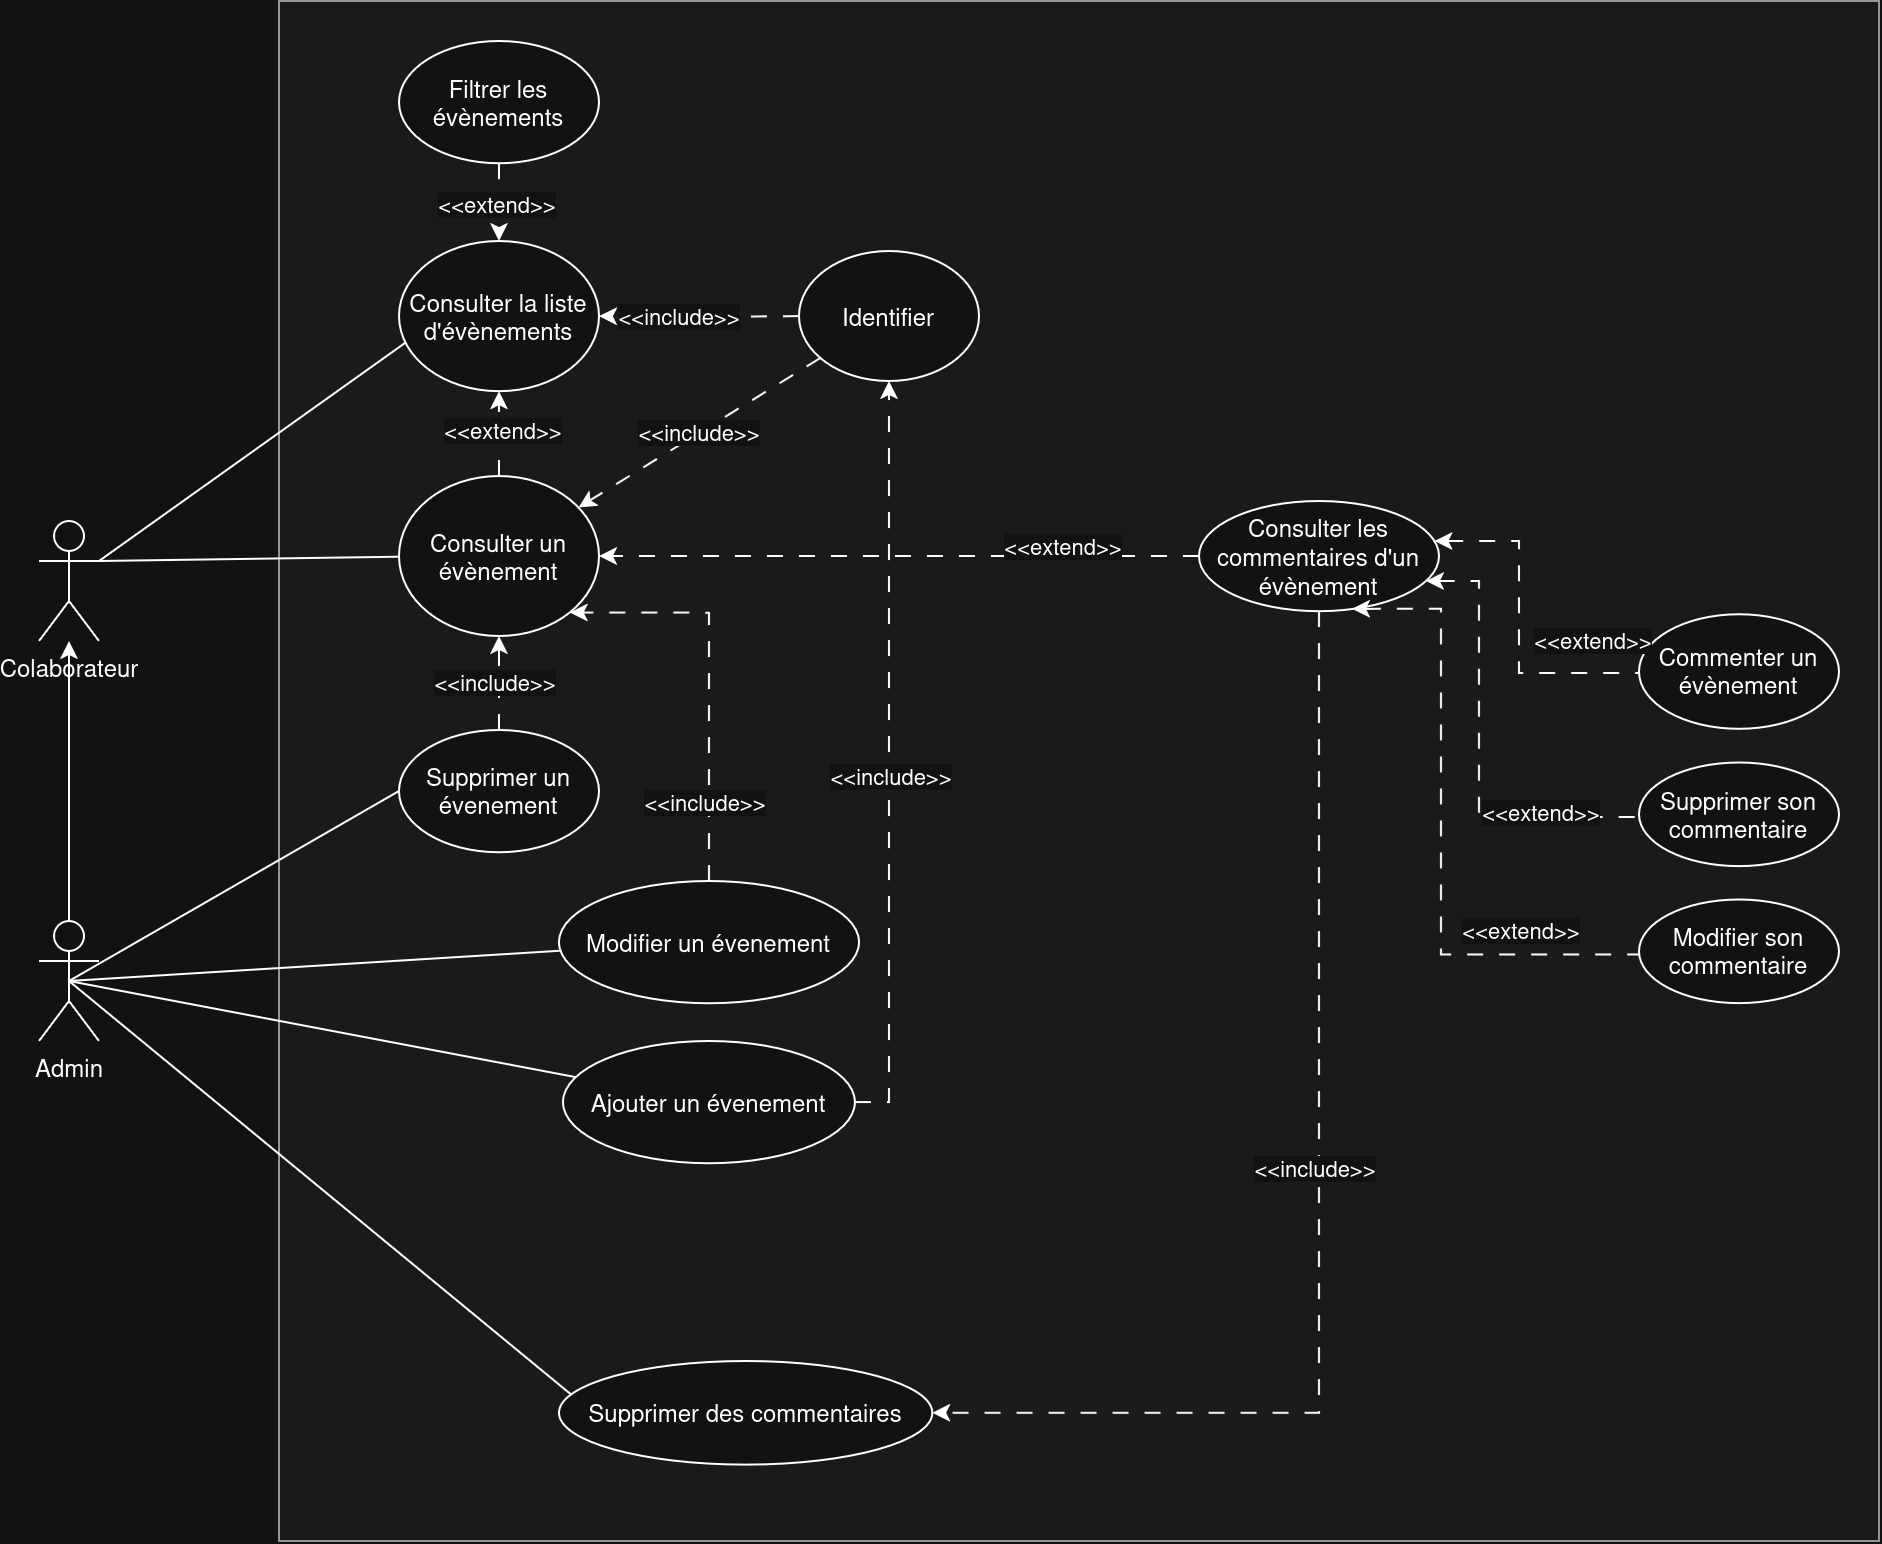

The diagram above was exported from draw.io. Its source (the exported page's mxGraphModel, read from the mxfile embedded in the PNG):
<mxGraphModel dx="2771" dy="991" grid="1" gridSize="10" guides="1" tooltips="1" connect="1" arrows="1" fold="1" page="1" pageScale="1" pageWidth="850" pageHeight="1100" math="0" shadow="0">
  <root>
    <mxCell id="ERGzkDVF7CYpRM0f3dHL-0" />
    <mxCell id="ERGzkDVF7CYpRM0f3dHL-1" parent="ERGzkDVF7CYpRM0f3dHL-0" />
    <mxCell id="ERGzkDVF7CYpRM0f3dHL-2" value="" style="group;fillColor=#f5f5f5;fontColor=#333333;strokeColor=#666666;movable=1;resizable=1;rotatable=1;deletable=1;editable=1;locked=0;connectable=1;container=0;" parent="ERGzkDVF7CYpRM0f3dHL-1" connectable="0" vertex="1">
      <mxGeometry y="110" width="800" height="770" as="geometry" />
    </mxCell>
    <mxCell id="ERGzkDVF7CYpRM0f3dHL-3" value="Colaborateur" style="shape=umlActor;verticalLabelPosition=bottom;verticalAlign=top;html=1;outlineConnect=0;" parent="ERGzkDVF7CYpRM0f3dHL-1" vertex="1">
      <mxGeometry x="-120" y="370" width="30" height="60" as="geometry" />
    </mxCell>
    <mxCell id="ERGzkDVF7CYpRM0f3dHL-4" value="Admin" style="shape=umlActor;verticalLabelPosition=bottom;verticalAlign=top;html=1;outlineConnect=0;" parent="ERGzkDVF7CYpRM0f3dHL-1" vertex="1">
      <mxGeometry x="-120" y="570" width="30" height="60" as="geometry" />
    </mxCell>
    <mxCell id="ERGzkDVF7CYpRM0f3dHL-5" value="" style="endArrow=none;html=1;rounded=0;exitX=1;exitY=0.3333333333333333;exitDx=0;exitDy=0;exitPerimeter=0;startFill=0;entryX=0.044;entryY=0.666;entryDx=0;entryDy=0;entryPerimeter=0;" parent="ERGzkDVF7CYpRM0f3dHL-1" source="ERGzkDVF7CYpRM0f3dHL-3" target="ERGzkDVF7CYpRM0f3dHL-8" edge="1">
      <mxGeometry width="50" height="50" relative="1" as="geometry">
        <mxPoint x="160" y="150" as="sourcePoint" />
        <mxPoint x="170" y="130" as="targetPoint" />
      </mxGeometry>
    </mxCell>
    <mxCell id="ERGzkDVF7CYpRM0f3dHL-6" value="&lt;div&gt;&amp;lt;&amp;lt;include&amp;gt;&amp;gt;&lt;/div&gt;" style="edgeStyle=none;rounded=0;orthogonalLoop=1;jettySize=auto;html=1;dashed=1;dashPattern=8 8;entryX=1;entryY=0.5;entryDx=0;entryDy=0;exitX=0;exitY=0.5;exitDx=0;exitDy=0;" parent="ERGzkDVF7CYpRM0f3dHL-1" source="ERGzkDVF7CYpRM0f3dHL-7" target="ERGzkDVF7CYpRM0f3dHL-8" edge="1">
      <mxGeometry x="0.1999" relative="1" as="geometry">
        <mxPoint x="180" y="360" as="targetPoint" />
        <mxPoint x="240" y="190" as="sourcePoint" />
        <Array as="points">
          <mxPoint x="210" y="268" />
        </Array>
        <mxPoint as="offset" />
      </mxGeometry>
    </mxCell>
    <mxCell id="ERGzkDVF7CYpRM0f3dHL-7" value="Identifier" style="ellipse;whiteSpace=wrap;html=1;" parent="ERGzkDVF7CYpRM0f3dHL-1" vertex="1">
      <mxGeometry x="260" y="235.04000000000002" width="90" height="65" as="geometry" />
    </mxCell>
    <mxCell id="ERGzkDVF7CYpRM0f3dHL-8" value="Consulter la liste d'évènements" style="ellipse;whiteSpace=wrap;html=1;" parent="ERGzkDVF7CYpRM0f3dHL-1" vertex="1">
      <mxGeometry x="59.989999999999995" y="230" width="100" height="75.08" as="geometry" />
    </mxCell>
    <mxCell id="ERGzkDVF7CYpRM0f3dHL-9" value="Commenter un évènement" style="ellipse;whiteSpace=wrap;html=1;" parent="ERGzkDVF7CYpRM0f3dHL-1" vertex="1">
      <mxGeometry x="680" y="416.66999999999996" width="100" height="57.29" as="geometry" />
    </mxCell>
    <mxCell id="ERGzkDVF7CYpRM0f3dHL-10" value="Ajouter un évenement" style="ellipse;whiteSpace=wrap;html=1;" parent="ERGzkDVF7CYpRM0f3dHL-1" vertex="1">
      <mxGeometry x="142.03" y="630" width="145.95" height="61.11" as="geometry" />
    </mxCell>
    <mxCell id="ERGzkDVF7CYpRM0f3dHL-11" value="Filtrer les évènements" style="ellipse;whiteSpace=wrap;html=1;" parent="ERGzkDVF7CYpRM0f3dHL-1" vertex="1">
      <mxGeometry x="59.99" y="130" width="100" height="61.11" as="geometry" />
    </mxCell>
    <mxCell id="ERGzkDVF7CYpRM0f3dHL-12" value="" style="edgeStyle=none;orthogonalLoop=1;jettySize=auto;html=1;rounded=0;dashed=1;dashPattern=8 8;" parent="ERGzkDVF7CYpRM0f3dHL-1" source="ERGzkDVF7CYpRM0f3dHL-11" target="ERGzkDVF7CYpRM0f3dHL-8" edge="1">
      <mxGeometry width="80" relative="1" as="geometry">
        <mxPoint x="415.2380952380952" y="436.6655555555555" as="sourcePoint" />
        <mxPoint x="590.4761904761905" y="436.6655555555555" as="targetPoint" />
        <Array as="points" />
      </mxGeometry>
    </mxCell>
    <mxCell id="ERGzkDVF7CYpRM0f3dHL-13" value="&lt;div&gt;&amp;lt;&amp;lt;extend&amp;gt;&amp;gt;&lt;/div&gt;" style="edgeLabel;html=1;align=center;verticalAlign=middle;resizable=0;points=[];" parent="ERGzkDVF7CYpRM0f3dHL-12" vertex="1" connectable="0">
      <mxGeometry x="0.0438" y="-2" relative="1" as="geometry">
        <mxPoint as="offset" />
      </mxGeometry>
    </mxCell>
    <mxCell id="ERGzkDVF7CYpRM0f3dHL-14" value="&lt;div&gt;Supprimer un évenement&lt;/div&gt;" style="ellipse;whiteSpace=wrap;html=1;" parent="ERGzkDVF7CYpRM0f3dHL-1" vertex="1">
      <mxGeometry x="59.99" y="474.44" width="100" height="61.11" as="geometry" />
    </mxCell>
    <mxCell id="ERGzkDVF7CYpRM0f3dHL-15" value="&lt;div&gt;Modifier un évenement&lt;/div&gt;" style="ellipse;whiteSpace=wrap;html=1;" parent="ERGzkDVF7CYpRM0f3dHL-1" vertex="1">
      <mxGeometry x="140" y="550" width="150" height="61.11" as="geometry" />
    </mxCell>
    <mxCell id="ERGzkDVF7CYpRM0f3dHL-16" value="Modifier son commentaire" style="ellipse;whiteSpace=wrap;html=1;" parent="ERGzkDVF7CYpRM0f3dHL-1" vertex="1">
      <mxGeometry x="680" y="559.3" width="100" height="51.81" as="geometry" />
    </mxCell>
    <mxCell id="ERGzkDVF7CYpRM0f3dHL-17" value="Consulter les commentaires d'un évènement" style="ellipse;whiteSpace=wrap;html=1;" parent="ERGzkDVF7CYpRM0f3dHL-1" vertex="1">
      <mxGeometry x="460" y="359.96" width="120" height="55.08" as="geometry" />
    </mxCell>
    <mxCell id="ERGzkDVF7CYpRM0f3dHL-18" value="Consulter un évènement" style="ellipse;whiteSpace=wrap;html=1;" parent="ERGzkDVF7CYpRM0f3dHL-1" vertex="1">
      <mxGeometry x="59.989999999999995" y="347.5" width="100" height="80" as="geometry" />
    </mxCell>
    <mxCell id="ERGzkDVF7CYpRM0f3dHL-19" value="Supprimer son commentaire" style="ellipse;whiteSpace=wrap;html=1;" parent="ERGzkDVF7CYpRM0f3dHL-1" vertex="1">
      <mxGeometry x="680" y="490.76999999999987" width="100" height="51.81" as="geometry" />
    </mxCell>
    <mxCell id="ERGzkDVF7CYpRM0f3dHL-20" value="" style="endArrow=none;html=1;rounded=0;dashed=1;dashPattern=8 8;startFill=1;startArrow=classic;edgeStyle=orthogonalEdgeStyle;" parent="ERGzkDVF7CYpRM0f3dHL-1" source="ERGzkDVF7CYpRM0f3dHL-17" target="ERGzkDVF7CYpRM0f3dHL-9" edge="1">
      <mxGeometry width="50" height="50" relative="1" as="geometry">
        <mxPoint x="550" y="696.67" as="sourcePoint" />
        <mxPoint x="600" y="636.67" as="targetPoint" />
        <Array as="points">
          <mxPoint x="620" y="380" />
          <mxPoint x="620" y="446" />
        </Array>
      </mxGeometry>
    </mxCell>
    <mxCell id="ERGzkDVF7CYpRM0f3dHL-21" value="&lt;div&gt;&amp;lt;&amp;lt;extend&amp;gt;&amp;gt;&lt;/div&gt;" style="edgeLabel;html=1;align=center;verticalAlign=middle;resizable=0;points=[];" parent="ERGzkDVF7CYpRM0f3dHL-20" connectable="0" vertex="1">
      <mxGeometry x="0.0602" y="3" relative="1" as="geometry">
        <mxPoint x="33" y="3" as="offset" />
      </mxGeometry>
    </mxCell>
    <mxCell id="ERGzkDVF7CYpRM0f3dHL-22" value="" style="endArrow=none;html=1;rounded=0;dashed=1;dashPattern=8 8;exitX=0.638;exitY=0.98;exitDx=0;exitDy=0;exitPerimeter=0;startArrow=classic;startFill=1;edgeStyle=orthogonalEdgeStyle;" parent="ERGzkDVF7CYpRM0f3dHL-1" source="ERGzkDVF7CYpRM0f3dHL-17" target="ERGzkDVF7CYpRM0f3dHL-16" edge="1">
      <mxGeometry width="50" height="50" relative="1" as="geometry">
        <mxPoint x="570" y="696.67" as="sourcePoint" />
        <mxPoint x="510" y="495.66999999999996" as="targetPoint" />
        <Array as="points">
          <mxPoint x="581" y="586.67" />
        </Array>
      </mxGeometry>
    </mxCell>
    <mxCell id="ERGzkDVF7CYpRM0f3dHL-23" value="&amp;lt;&amp;lt;extend&amp;gt;&amp;gt;" style="edgeLabel;html=1;align=center;verticalAlign=middle;resizable=0;points=[];" parent="ERGzkDVF7CYpRM0f3dHL-22" connectable="0" vertex="1">
      <mxGeometry x="0.0602" y="3" relative="1" as="geometry">
        <mxPoint x="36" y="38" as="offset" />
      </mxGeometry>
    </mxCell>
    <mxCell id="ERGzkDVF7CYpRM0f3dHL-24" value="" style="endArrow=none;html=1;rounded=0;dashed=1;dashPattern=8 8;startArrow=classic;startFill=1;edgeStyle=orthogonalEdgeStyle;" parent="ERGzkDVF7CYpRM0f3dHL-1" source="ERGzkDVF7CYpRM0f3dHL-17" target="ERGzkDVF7CYpRM0f3dHL-19" edge="1">
      <mxGeometry width="50" height="50" relative="1" as="geometry">
        <mxPoint x="549" y="496.66999999999996" as="sourcePoint" />
        <mxPoint x="510" y="620.67" as="targetPoint" />
        <Array as="points">
          <mxPoint x="600" y="400" />
          <mxPoint x="600" y="518" />
        </Array>
      </mxGeometry>
    </mxCell>
    <mxCell id="ERGzkDVF7CYpRM0f3dHL-25" value="&lt;div&gt;&amp;lt;&amp;lt;extend&amp;gt;&amp;gt;&lt;/div&gt;" style="edgeLabel;html=1;align=center;verticalAlign=middle;resizable=0;points=[];" parent="ERGzkDVF7CYpRM0f3dHL-24" connectable="0" vertex="1">
      <mxGeometry x="0.0602" y="3" relative="1" as="geometry">
        <mxPoint x="27" y="23" as="offset" />
      </mxGeometry>
    </mxCell>
    <mxCell id="ERGzkDVF7CYpRM0f3dHL-26" value="" style="endArrow=classic;html=1;rounded=0;dashed=1;dashPattern=8 8;edgeStyle=orthogonalEdgeStyle;entryX=1;entryY=1;entryDx=0;entryDy=0;" parent="ERGzkDVF7CYpRM0f3dHL-1" source="ERGzkDVF7CYpRM0f3dHL-15" target="ERGzkDVF7CYpRM0f3dHL-18" edge="1">
      <mxGeometry width="50" height="50" relative="1" as="geometry">
        <mxPoint x="640" y="590" as="sourcePoint" />
        <mxPoint x="160" y="410" as="targetPoint" />
        <Array as="points">
          <mxPoint x="215" y="416" />
        </Array>
      </mxGeometry>
    </mxCell>
    <mxCell id="ERGzkDVF7CYpRM0f3dHL-27" value="&amp;lt;&amp;lt;include&amp;gt;&amp;gt;" style="edgeLabel;html=1;align=center;verticalAlign=middle;resizable=0;points=[];" parent="ERGzkDVF7CYpRM0f3dHL-26" connectable="0" vertex="1">
      <mxGeometry x="0.0602" y="3" relative="1" as="geometry">
        <mxPoint y="69" as="offset" />
      </mxGeometry>
    </mxCell>
    <mxCell id="ERGzkDVF7CYpRM0f3dHL-28" value="" style="endArrow=classic;html=1;rounded=0;dashed=1;dashPattern=8 8;" parent="ERGzkDVF7CYpRM0f3dHL-1" source="ERGzkDVF7CYpRM0f3dHL-14" target="ERGzkDVF7CYpRM0f3dHL-18" edge="1">
      <mxGeometry width="50" height="50" relative="1" as="geometry">
        <mxPoint x="630" y="781.11" as="sourcePoint" />
        <mxPoint x="550" y="531.11" as="targetPoint" />
        <Array as="points" />
      </mxGeometry>
    </mxCell>
    <mxCell id="ERGzkDVF7CYpRM0f3dHL-29" value="&amp;lt;&amp;lt;include&amp;gt;&amp;gt;" style="edgeLabel;html=1;align=center;verticalAlign=middle;resizable=0;points=[];" parent="ERGzkDVF7CYpRM0f3dHL-28" connectable="0" vertex="1">
      <mxGeometry x="0.0602" y="3" relative="1" as="geometry">
        <mxPoint as="offset" />
      </mxGeometry>
    </mxCell>
    <mxCell id="ERGzkDVF7CYpRM0f3dHL-30" value="" style="endArrow=classic;html=1;rounded=0;exitX=0;exitY=0.5;exitDx=0;exitDy=0;dashed=1;dashPattern=8 8;" parent="ERGzkDVF7CYpRM0f3dHL-1" source="ERGzkDVF7CYpRM0f3dHL-17" target="ERGzkDVF7CYpRM0f3dHL-18" edge="1">
      <mxGeometry width="50" height="50" relative="1" as="geometry">
        <mxPoint x="510" y="320" as="sourcePoint" />
        <mxPoint x="280" y="370" as="targetPoint" />
        <Array as="points" />
      </mxGeometry>
    </mxCell>
    <mxCell id="ERGzkDVF7CYpRM0f3dHL-31" value="&amp;lt;&amp;lt;extend&amp;gt;&amp;gt;" style="edgeLabel;html=1;align=center;verticalAlign=middle;resizable=0;points=[];" parent="ERGzkDVF7CYpRM0f3dHL-30" connectable="0" vertex="1">
      <mxGeometry x="0.0602" y="3" relative="1" as="geometry">
        <mxPoint x="90" y="-8" as="offset" />
      </mxGeometry>
    </mxCell>
    <mxCell id="ERGzkDVF7CYpRM0f3dHL-32" value="" style="endArrow=classic;html=1;rounded=0;exitX=0.5;exitY=0;exitDx=0;exitDy=0;exitPerimeter=0;" parent="ERGzkDVF7CYpRM0f3dHL-1" source="ERGzkDVF7CYpRM0f3dHL-4" target="ERGzkDVF7CYpRM0f3dHL-3" edge="1">
      <mxGeometry width="50" height="50" relative="1" as="geometry">
        <mxPoint x="420" y="510" as="sourcePoint" />
        <mxPoint x="-110" y="450" as="targetPoint" />
      </mxGeometry>
    </mxCell>
    <mxCell id="ERGzkDVF7CYpRM0f3dHL-33" value="" style="endArrow=none;html=1;rounded=0;exitX=0.5;exitY=0.5;exitDx=0;exitDy=0;exitPerimeter=0;" parent="ERGzkDVF7CYpRM0f3dHL-1" source="ERGzkDVF7CYpRM0f3dHL-4" target="ERGzkDVF7CYpRM0f3dHL-15" edge="1">
      <mxGeometry width="50" height="50" relative="1" as="geometry">
        <mxPoint x="380" y="610" as="sourcePoint" />
        <mxPoint x="430" y="560" as="targetPoint" />
      </mxGeometry>
    </mxCell>
    <mxCell id="ERGzkDVF7CYpRM0f3dHL-34" value="" style="endArrow=none;html=1;rounded=0;exitX=0.5;exitY=0.5;exitDx=0;exitDy=0;exitPerimeter=0;entryX=0;entryY=0.5;entryDx=0;entryDy=0;" parent="ERGzkDVF7CYpRM0f3dHL-1" source="ERGzkDVF7CYpRM0f3dHL-4" target="ERGzkDVF7CYpRM0f3dHL-14" edge="1">
      <mxGeometry width="50" height="50" relative="1" as="geometry">
        <mxPoint x="380" y="610" as="sourcePoint" />
        <mxPoint x="430" y="560" as="targetPoint" />
        <Array as="points" />
      </mxGeometry>
    </mxCell>
    <mxCell id="ERGzkDVF7CYpRM0f3dHL-35" value="" style="endArrow=none;html=1;rounded=0;exitX=0.5;exitY=0.5;exitDx=0;exitDy=0;exitPerimeter=0;" parent="ERGzkDVF7CYpRM0f3dHL-1" source="ERGzkDVF7CYpRM0f3dHL-4" target="ERGzkDVF7CYpRM0f3dHL-10" edge="1">
      <mxGeometry width="50" height="50" relative="1" as="geometry">
        <mxPoint x="380" y="520" as="sourcePoint" />
        <mxPoint x="430" y="470" as="targetPoint" />
      </mxGeometry>
    </mxCell>
    <mxCell id="ERGzkDVF7CYpRM0f3dHL-36" value="" style="endArrow=classic;html=1;rounded=0;exitX=1;exitY=0.5;exitDx=0;exitDy=0;dashed=1;dashPattern=8 8;edgeStyle=orthogonalEdgeStyle;" parent="ERGzkDVF7CYpRM0f3dHL-1" source="ERGzkDVF7CYpRM0f3dHL-10" target="ERGzkDVF7CYpRM0f3dHL-7" edge="1">
      <mxGeometry width="50" height="50" relative="1" as="geometry">
        <mxPoint x="380" y="520" as="sourcePoint" />
        <mxPoint x="240" y="600" as="targetPoint" />
      </mxGeometry>
    </mxCell>
    <mxCell id="ERGzkDVF7CYpRM0f3dHL-37" value="&amp;lt;&amp;lt;include&amp;gt;&amp;gt;" style="edgeLabel;html=1;align=center;verticalAlign=middle;resizable=0;points=[];" parent="ERGzkDVF7CYpRM0f3dHL-36" vertex="1" connectable="0">
      <mxGeometry x="-0.0468" relative="1" as="geometry">
        <mxPoint as="offset" />
      </mxGeometry>
    </mxCell>
    <mxCell id="ERGzkDVF7CYpRM0f3dHL-38" value="" style="endArrow=classic;html=1;rounded=0;dashed=1;dashPattern=8 8;" parent="ERGzkDVF7CYpRM0f3dHL-1" source="ERGzkDVF7CYpRM0f3dHL-18" target="ERGzkDVF7CYpRM0f3dHL-8" edge="1">
      <mxGeometry width="50" height="50" relative="1" as="geometry">
        <mxPoint x="380" y="531.11" as="sourcePoint" />
        <mxPoint x="430" y="481.11" as="targetPoint" />
      </mxGeometry>
    </mxCell>
    <mxCell id="ERGzkDVF7CYpRM0f3dHL-39" value="&amp;lt;&amp;lt;extend&amp;gt;&amp;gt;" style="edgeLabel;html=1;align=center;verticalAlign=middle;resizable=0;points=[];" parent="ERGzkDVF7CYpRM0f3dHL-38" vertex="1" connectable="0">
      <mxGeometry x="0.0613" y="-1" relative="1" as="geometry">
        <mxPoint as="offset" />
      </mxGeometry>
    </mxCell>
    <mxCell id="ERGzkDVF7CYpRM0f3dHL-40" value="Supprimer des commentaires" style="ellipse;whiteSpace=wrap;html=1;" parent="ERGzkDVF7CYpRM0f3dHL-1" vertex="1">
      <mxGeometry x="140" y="790" width="186.67" height="51.81" as="geometry" />
    </mxCell>
    <mxCell id="ERGzkDVF7CYpRM0f3dHL-41" value="" style="endArrow=none;html=1;rounded=0;exitX=0.5;exitY=0.5;exitDx=0;exitDy=0;exitPerimeter=0;entryX=0.034;entryY=0.328;entryDx=0;entryDy=0;entryPerimeter=0;" parent="ERGzkDVF7CYpRM0f3dHL-1" source="ERGzkDVF7CYpRM0f3dHL-4" target="ERGzkDVF7CYpRM0f3dHL-40" edge="1">
      <mxGeometry width="50" height="50" relative="1" as="geometry">
        <mxPoint x="380" y="520" as="sourcePoint" />
        <mxPoint x="430" y="470" as="targetPoint" />
      </mxGeometry>
    </mxCell>
    <mxCell id="ERGzkDVF7CYpRM0f3dHL-42" value="" style="endArrow=classic;html=1;rounded=0;dashed=1;dashPattern=8 8;entryX=1;entryY=0.5;entryDx=0;entryDy=0;edgeStyle=orthogonalEdgeStyle;" parent="ERGzkDVF7CYpRM0f3dHL-1" source="ERGzkDVF7CYpRM0f3dHL-17" target="ERGzkDVF7CYpRM0f3dHL-40" edge="1">
      <mxGeometry width="50" height="50" relative="1" as="geometry">
        <mxPoint x="820" y="850" as="sourcePoint" />
        <mxPoint x="340" y="840" as="targetPoint" />
        <Array as="points">
          <mxPoint x="520" y="816" />
        </Array>
      </mxGeometry>
    </mxCell>
    <mxCell id="ERGzkDVF7CYpRM0f3dHL-43" value="&amp;lt;&amp;lt;include&amp;gt;&amp;gt;" style="edgeLabel;html=1;align=center;verticalAlign=middle;resizable=0;points=[];" parent="ERGzkDVF7CYpRM0f3dHL-42" connectable="0" vertex="1">
      <mxGeometry x="-0.0612" y="-2" relative="1" as="geometry">
        <mxPoint x="-1" as="offset" />
      </mxGeometry>
    </mxCell>
    <mxCell id="ERGzkDVF7CYpRM0f3dHL-44" value="&lt;div&gt;&amp;lt;&amp;lt;include&amp;gt;&amp;gt;&lt;/div&gt;" style="edgeStyle=none;rounded=0;orthogonalLoop=1;jettySize=auto;html=1;dashed=1;dashPattern=8 8;" parent="ERGzkDVF7CYpRM0f3dHL-1" source="ERGzkDVF7CYpRM0f3dHL-7" target="ERGzkDVF7CYpRM0f3dHL-18" edge="1">
      <mxGeometry relative="1" as="geometry">
        <mxPoint x="470" y="480" as="targetPoint" />
        <mxPoint x="672" y="665" as="sourcePoint" />
      </mxGeometry>
    </mxCell>
    <mxCell id="ERGzkDVF7CYpRM0f3dHL-45" value="" style="endArrow=none;html=1;rounded=0;exitX=1;exitY=0.3333333333333333;exitDx=0;exitDy=0;exitPerimeter=0;" parent="ERGzkDVF7CYpRM0f3dHL-1" source="ERGzkDVF7CYpRM0f3dHL-3" target="ERGzkDVF7CYpRM0f3dHL-18" edge="1">
      <mxGeometry width="50" height="50" relative="1" as="geometry">
        <mxPoint x="380" y="520" as="sourcePoint" />
        <mxPoint x="430" y="470" as="targetPoint" />
      </mxGeometry>
    </mxCell>
  </root>
</mxGraphModel>